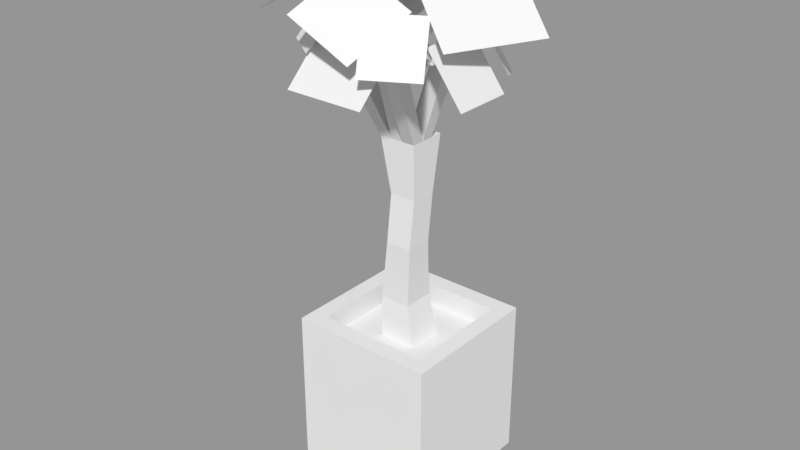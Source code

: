 # Source: plant.blend  (saved by Blender 2.79.0; exported with 4.5.12 LTS)
import bpy
from mathutils import Matrix  # noqa: F401  (used for matrix-valued properties, if any)

bpy.ops.wm.read_factory_settings(use_empty=True)
scene = bpy.context.scene
scene.name = 'Scene'

# ---- collections
col_collection_1 = bpy.data.collections.new('Collection 1'); scene.collection.children.link(col_collection_1)

# ---- materials (node trees are filled in below, after node groups)
mat_material = bpy.data.materials.new('Material')
mat_material.alpha_threshold = 0.0
mat_material.use_transparent_shadow = False
mat_material.roughness = 0.5
mat_material.line_color = (0.0, 0.0, 0.0, 1.0)

# ---- material node trees

# ---- meshes
me_cube = bpy.data.meshes.new('Cube')
me_cube.from_pydata([(0.7928, 0.7928, 0.08968), (0.7928, -0.7928, 0.08968), (-0.7928, -0.7928, 0.08968), (-0.7928, 0.7928, 0.08968), (0.7928, 0.7928, 1.675), (0.7928, -0.7928, 1.675), (-0.7928, -0.7928, 1.675), (-0.7928, 0.7928, 1.675), (0.6086, 0.6086, 1.675), (0.6086, -0.6086, 1.675), (-0.6086, 0.6086, 1.675), (-0.6086, -0.6086, 1.675), (0.6086, 0.6086, 1.452), (0.6086, -0.6086, 1.452), (-0.6086, 0.6086, 1.452), (-0.6086, -0.6086, 1.452), (0.7155, 0.7155, 0.08968), (0.7155, -0.7155, 0.08968), (-0.7155, 0.7155, 0.08968), (-0.7155, -0.7155, 0.08968), (0.7155, 0.7155, 0.0), (0.7155, -0.7155, 0.0), (-0.7155, 0.7155, 0.0), (-0.7155, -0.7155, 0.0), (0.6086, 0.2029, 1.452), (0.6086, -0.2029, 1.452), (0.2029, 0.6086, 1.452), (-0.2029, 0.6086, 1.452), (0.2029, -0.6086, 1.452), (-0.2029, -0.6086, 1.452), (-0.6086, -0.2029, 1.452), (-0.6086, 0.2029, 1.452), (0.2029, 0.2029, 1.452), (0.2029, -0.2029, 1.452), (-0.2029, 0.2029, 1.452), (-0.2029, -0.2029, 1.452), (0.1128, 0.1703, 1.853), (0.1128, -0.1703, 1.853), (-0.2277, 0.1703, 1.853), (-0.2277, -0.1703, 1.853), (0.1702, 0.07665, 2.471), (0.1702, -0.2134, 2.471), (-0.1199, 0.07665, 2.471), (-0.1199, -0.2134, 2.471), (0.1896, 0.1142, 2.944), (0.1896, -0.1747, 2.944), (-0.09929, 0.1142, 2.944), (-0.09929, -0.1747, 2.944), (0.2029, 0.2029, 3.48), (0.2029, -0.2029, 3.48), (-0.2029, 0.2029, 3.48), (-0.2029, -0.2029, 3.48), (0.2029, 0.06763, 3.48), (0.2029, -0.06763, 3.48), (-0.2029, 0.06763, 3.48), (-0.2029, -0.06763, 3.48), (-0.06763, 0.2029, 3.48), (0.06763, 0.2029, 3.48), (-0.06763, -0.2029, 3.48), (0.06763, -0.2029, 3.48), (0.06763, 0.06763, 3.48), (0.06763, -0.06763, 3.48), (-0.06763, 0.06763, 3.48), (-0.06763, -0.06763, 3.48), (0.02374, 0.8324, 4.555), (0.3101, 0.8324, 4.555), (0.3101, 0.5461, 4.555), (0.02374, 0.5461, 4.555), (-0.5118, 0.2176, 4.218), (-0.5118, 0.04701, 4.218), (-0.3412, 0.2176, 4.218), (-0.3412, 0.04701, 4.218), (-0.00947, -0.5682, 4.402), (0.1611, -0.5682, 4.402), (0.1611, -0.3976, 4.402), (-0.00947, -0.3976, 4.402), (0.6389, -0.01207, 4.52), (0.6389, -0.1827, 4.52), (0.4683, -0.01207, 4.52), (0.4683, -0.1827, 4.52), (-0.8361, -0.3522, 4.748), (-0.8361, -0.5861, 4.748), (-0.6022, -0.5861, 4.748), (-0.6022, -0.3522, 4.748), (0.5666, -0.8037, 4.528), (0.5666, -0.9743, 4.528), (0.396, -0.9743, 4.528), (0.396, -0.8037, 4.528), (-0.1519, 0.2872, 4.938), (0.452, 0.5635, 4.821), (-0.4524, 0.7739, 4.613), (0.1515, 1.05, 4.496), (0.8553, -0.6234, 4.5), (1.31, 0.2803, 4.512), (0.1483, -0.2771, 5.072), (0.6026, 0.6266, 5.084), (0.9884, 0.5693, 5.008), (0.7652, 0.8122, 4.513), (0.3933, 0.5666, 5.224), (0.1701, 0.8095, 4.729), (0.408, -1.226, 4.358), (0.9062, -0.9456, 4.358), (0.2551, -0.9542, 4.789), (0.7533, -0.6739, 4.789), (-0.3654, -1.217, 4.72), (0.3141, -1.217, 4.435), (-0.2005, -0.5764, 5.038), (0.4789, -0.5764, 4.752), (-0.3812, -0.9894, 4.356), (-0.2162, -0.7526, 4.708), (-0.7779, -0.7086, 4.354), (-0.6129, -0.4719, 4.706), (-1.166, -0.8551, 4.533), (-0.5037, -0.6401, 4.968), (-1.428, -0.04868, 4.533), (-0.7652, 0.1663, 4.968), (-0.291, -0.5229, 4.954), (0.4861, -0.2399, 4.85), (-0.5913, 0.2432, 4.826), (0.1858, 0.5261, 4.721), (-0.7195, 0.5189, 4.095), (-0.9115, 0.07456, 4.52), (-0.2808, 0.7919, 4.487), (-0.4728, 0.3476, 4.912), (0.1413, 0.7655, 4.576), (0.5484, 0.09823, 4.786), (0.595, 0.805, 3.967), (1.002, 0.1378, 4.177), (0.05245, 0.4323, 4.386), (-0.6915, 0.8809, 3.934), (-0.5671, -0.3174, 4.61), (-1.311, 0.1312, 4.157), (0.6205, -0.553, 4.496), (1.002, -0.553, 4.038), (0.6205, 0.08366, 4.496), (1.002, 0.08366, 4.038), (-0.4245, -1.193, 4.097), (0.4241, -1.193, 4.097), (-0.4245, -0.5833, 4.629), (0.4241, -0.5833, 4.629), (-0.1304, 0.6148, 4.396), (0.331, 0.6148, 4.396), (-0.1304, 0.996, 4.162), (0.331, 0.996, 4.162), (0.2954, -0.7977, 4.674), (-0.04035, -0.7182, 4.68), (0.2797, -0.8389, 4.366), (-0.05609, -0.7594, 4.372), (-0.8567, 0.1588, 4.262), (-0.7372, -0.2457, 3.92), (-0.584, -0.1374, 4.623), (-0.4645, -0.542, 4.28), (-0.3531, -0.3888, 4.493), (0.4311, -0.3888, 4.27), (-0.4315, 0.392, 4.271), (0.3527, 0.392, 4.047), (0.6126, 0.321, 4.701), (0.1918, 0.5521, 4.822), (0.4577, -0.0939, 4.907), (0.03694, 0.1372, 5.028)], [], [(2, 3, 18, 19), (4, 7, 10, 8), (0, 4, 5, 1), (1, 5, 6, 2), (2, 6, 7, 3), (4, 0, 3, 7), (11, 9, 13, 28, 29, 15), (6, 5, 9, 11), (5, 4, 8, 9), (7, 6, 11, 10), (35, 30, 15, 29), (9, 8, 12, 24, 25, 13), (10, 11, 15, 30, 31, 14), (8, 10, 14, 27, 26, 12), (19, 18, 22, 23), (1, 2, 19, 17), (3, 0, 16, 18), (0, 1, 17, 16), (20, 21, 23, 22), (18, 16, 20, 22), (17, 19, 23, 21), (16, 17, 21, 20), (25, 33, 28, 13), (33, 35, 29, 28), (12, 26, 32, 24), (24, 32, 33, 25), (26, 27, 34, 32), (32, 34, 38, 36), (27, 14, 31, 34), (34, 31, 30, 35), (37, 36, 40, 41), (33, 32, 36, 37), (35, 33, 37, 39), (34, 35, 39, 38), (43, 41, 45, 47), (39, 37, 41, 43), (38, 39, 43, 42), (36, 38, 42, 40), (44, 46, 50, 56, 57, 48), (42, 43, 47, 46), (40, 42, 46, 44), (41, 40, 44, 45), (63, 55, 80, 83), (45, 44, 48, 52, 53, 49), (47, 45, 49, 59, 58, 51), (46, 47, 51, 55, 54, 50), (61, 59, 86, 87), (59, 61, 74, 73), (48, 57, 60, 52), (53, 52, 76, 77), (56, 62, 67, 64), (60, 62, 63, 61), (56, 50, 54, 62), (55, 63, 71, 69), (65, 64, 67, 66), (60, 57, 65, 66), (57, 56, 64, 65), (62, 60, 66, 67), (70, 68, 69, 71), (63, 62, 70, 71), (62, 54, 68, 70), (54, 55, 69, 68), (74, 75, 72, 73), (61, 63, 75, 74), (63, 58, 72, 75), (58, 59, 73, 72), (76, 78, 79, 77), (60, 61, 79, 78), (61, 53, 77, 79), (52, 60, 78, 76), (83, 80, 81, 82), (51, 58, 82, 81), (55, 51, 81, 80), (58, 63, 83, 82), (84, 87, 86, 85), (59, 49, 85, 86), (53, 61, 87, 84), (49, 53, 84, 85), (88, 89, 91, 90), (92, 93, 95, 94), (96, 97, 99, 98), (100, 101, 103, 102), (104, 105, 107, 106), (111, 110, 108, 109), (112, 113, 115, 114), (116, 117, 119, 118), (120, 121, 123, 122), (124, 125, 127, 126), (128, 129, 131, 130), (132, 133, 135, 134), (136, 137, 139, 138), (140, 141, 143, 142), (144, 145, 147, 146), (148, 149, 151, 150), (152, 153, 155, 154), (156, 157, 159, 158)])
me_cube.materials.append(mat_material)
me_cube.use_remesh_preserve_volume = False
me_cube.use_remesh_preserve_attributes = False
me_cube.use_mirror_vertex_groups = False
me_cube.update()

# ---- objects
ob_cube = bpy.data.objects.new('Cube', me_cube)

# ---- transforms, parenting, visibility, modifiers, constraints
ob_cube.location = (0.0001896, -0.00145, 0.008681)
ob_cube.scale = (0.9, 0.9, 1.0)
ob_cube.lock_rotations_4d = False
ob_cube.empty_display_type = 'ARROWS'
ob_cube.lineart.crease_threshold = 0.0

# ---- collection membership
col_collection_1.objects.link(ob_cube)

# ---- scene / render settings (as saved in the file)
scene.frame_start = 1; scene.frame_end = 250; scene.frame_set(1)
scene.render.engine = 'BLENDER_EEVEE_NEXT'
scene.render.resolution_percentage = 50
scene.render.dither_intensity = 0.0
scene.cycles.use_denoising = False
scene.cycles.samples = 128
scene.cycles.sampling_pattern = 'TABULATED_SOBOL'
scene.cycles.light_sampling_threshold = 0.0
scene.cycles.use_adaptive_sampling = False
scene.cycles.use_light_tree = False
scene.cycles.blur_glossy = 0.0
scene.cycles.sample_clamp_indirect = 0.0
scene.view_settings.view_transform = 'Standard'
bpy.context.view_layer.update()

# ---- added for rendering (the .blend has no active camera and no usable light): camera, sun + grey world if the file has none
cam_auto = bpy.data.cameras.new('AutoCamera')
cam_auto.lens = 50.0
cam_auto.sensor_width = 36.0
cam_auto.clip_end = 1000.0
ob_auto_camera = bpy.data.objects.new('AutoCamera', cam_auto)
scene.collection.objects.link(ob_auto_camera)
ob_auto_camera.location = (5.61714, -6.88484, 7.15694)
ob_auto_camera.rotation_euler = (1.09748, -7.21219e-08, 0.694738)
scene.camera = ob_auto_camera
light_auto_sun = bpy.data.lights.new('AutoSun', 'SUN')
light_auto_sun.energy = 3.0
light_auto_sun.angle = 0.0523599
ob_auto_sun = bpy.data.objects.new('AutoSun', light_auto_sun)
scene.collection.objects.link(ob_auto_sun)
ob_auto_sun.rotation_euler = (0.872665, 0.174533, 0.523599)
if scene.world is None:
    world_auto = bpy.data.worlds.new('AutoWorld')
    world_auto.color = (0.3, 0.3, 0.3)
    scene.world = world_auto
bpy.context.view_layer.update()
